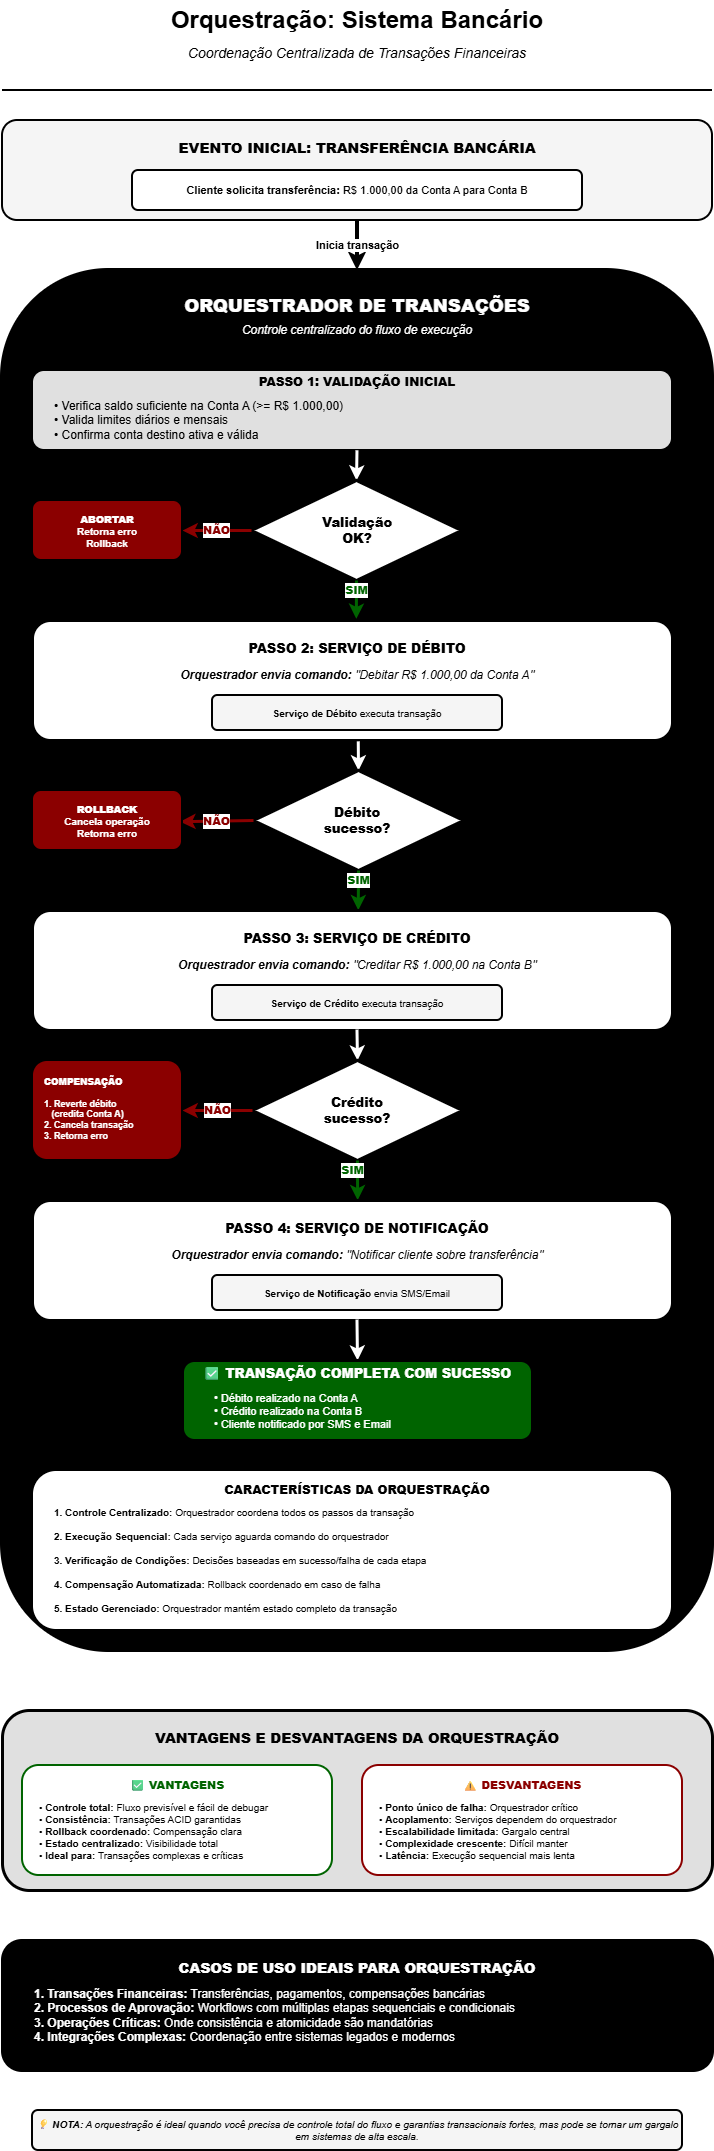

The diagram above was exported from draw.io. Its source (the exported page's mxGraphModel, read from the mxfile embedded in the PNG):
<mxGraphModel dx="783" dy="427" grid="1" gridSize="10" guides="1" tooltips="1" connect="1" arrows="1" fold="1" page="1" pageScale="1" pageWidth="850" pageHeight="2200" math="0" shadow="0">
  <root>
    <mxCell id="0" />
    <mxCell id="1" parent="0" />
    <mxCell id="title" value="&lt;b&gt;&lt;font style=&quot;font-size: 24px;&quot;&gt;Orquestração: Sistema Bancário&lt;/font&gt;&lt;/b&gt;" style="text;html=1;strokeColor=none;fillColor=none;align=center;verticalAlign=middle;whiteSpace=wrap;rounded=0;" parent="1" vertex="1">
      <mxGeometry x="100" y="30" width="650" height="40" as="geometry" />
    </mxCell>
    <mxCell id="subtitle" value="Coordenação Centralizada de Transações Financeiras" style="text;html=1;strokeColor=none;fillColor=none;align=center;verticalAlign=middle;whiteSpace=wrap;rounded=0;fontSize=14;fontStyle=2" parent="1" vertex="1">
      <mxGeometry x="175" y="70" width="500" height="25" as="geometry" />
    </mxCell>
    <mxCell id="divider1" value="" style="endArrow=none;html=1;strokeColor=#000000;strokeWidth=2;" parent="1" edge="1">
      <mxGeometry width="50" height="50" relative="1" as="geometry">
        <mxPoint x="70" y="120" as="sourcePoint" />
        <mxPoint x="780" y="120" as="targetPoint" />
      </mxGeometry>
    </mxCell>
    <mxCell id="trigger-section" value="" style="rounded=1;whiteSpace=wrap;html=1;fillColor=#f5f5f5;strokeColor=#000000;strokeWidth=2;" parent="1" vertex="1">
      <mxGeometry x="70" y="150" width="710" height="100" as="geometry" />
    </mxCell>
    <mxCell id="trigger-title" value="&lt;b&gt;EVENTO INICIAL: TRANSFERÊNCIA BANCÁRIA&lt;/b&gt;" style="text;html=1;strokeColor=none;fillColor=none;align=center;verticalAlign=middle;whiteSpace=wrap;rounded=0;fontSize=14;fontStyle=1" parent="1" vertex="1">
      <mxGeometry x="225" y="165" width="400" height="25" as="geometry" />
    </mxCell>
    <mxCell id="trigger-event" value="" style="rounded=1;whiteSpace=wrap;html=1;fillColor=#ffffff;strokeColor=#000000;strokeWidth=2;" parent="1" vertex="1">
      <mxGeometry x="200" y="200" width="450" height="40" as="geometry" />
    </mxCell>
    <mxCell id="trigger-event-label" value="&lt;b&gt;Cliente solicita transferência:&lt;/b&gt; R$ 1.000,00 da Conta A para Conta B" style="text;html=1;strokeColor=none;fillColor=none;align=center;verticalAlign=middle;whiteSpace=wrap;rounded=0;fontSize=11;" parent="1" vertex="1">
      <mxGeometry x="220" y="210" width="410" height="20" as="geometry" />
    </mxCell>
    <mxCell id="arrow-trigger-orchestrator" value="&lt;b&gt;Inicia transação&lt;/b&gt;" style="endArrow=classic;html=1;strokeColor=#000000;strokeWidth=4;exitX=0.5;exitY=1;exitDx=0;exitDy=0;entryX=0.5;entryY=0;entryDx=0;entryDy=0;fontSize=11;" parent="1" source="trigger-section" target="orchestrator-section" edge="1">
      <mxGeometry relative="1" as="geometry" />
    </mxCell>
    <mxCell id="orchestrator-section" value="" style="rounded=1;whiteSpace=wrap;html=1;fillColor=#000000;strokeColor=#000000;strokeWidth=4;" parent="1" vertex="1">
      <mxGeometry x="70" y="300" width="710" height="1380" as="geometry" />
    </mxCell>
    <mxCell id="orchestrator-title" value="&lt;b&gt;&lt;font style=&quot;font-size: 18px;&quot;&gt;ORQUESTRADOR DE TRANSAÇÕES&lt;/font&gt;&lt;/b&gt;" style="text;html=1;strokeColor=none;fillColor=none;align=center;verticalAlign=middle;whiteSpace=wrap;rounded=0;fontColor=#ffffff;fontStyle=1" parent="1" vertex="1">
      <mxGeometry x="225" y="320" width="400" height="30" as="geometry" />
    </mxCell>
    <mxCell id="orchestrator-subtitle" value="Controle centralizado do fluxo de execução" style="text;html=1;strokeColor=none;fillColor=none;align=center;verticalAlign=middle;whiteSpace=wrap;rounded=0;fontSize=12;fontStyle=2;fontColor=#ffffff;" parent="1" vertex="1">
      <mxGeometry x="250" y="350" width="350" height="20" as="geometry" />
    </mxCell>
    <mxCell id="step1-box" value="" style="rounded=1;whiteSpace=wrap;html=1;fillColor=#e0e0e0;strokeColor=#000000;strokeWidth=2;" parent="1" vertex="1">
      <mxGeometry x="100" y="400" width="640" height="80" as="geometry" />
    </mxCell>
    <mxCell id="step1-title" value="&lt;b&gt;PASSO 1: VALIDAÇÃO INICIAL&lt;/b&gt;" style="text;html=1;strokeColor=none;fillColor=none;align=center;verticalAlign=middle;whiteSpace=wrap;rounded=0;fontSize=12;fontStyle=1" parent="1" vertex="1">
      <mxGeometry x="280" y="402" width="290" height="20" as="geometry" />
    </mxCell>
    <mxCell id="step1-content" value="• Verifica saldo suficiente na Conta A (&amp;gt;= R$ 1.000,00)&lt;br&gt;• Valida limites diários e mensais&lt;br&gt;• Confirma conta destino ativa e válida" style="text;html=1;strokeColor=none;fillColor=none;align=left;verticalAlign=top;whiteSpace=wrap;rounded=0;fontSize=12;" parent="1" vertex="1">
      <mxGeometry x="120" y="422" width="600" height="40" as="geometry" />
    </mxCell>
    <mxCell id="arrow-step1-decision1" value="" style="endArrow=classic;html=1;strokeColor=#ffffff;strokeWidth=3;entryX=0.5;entryY=0;entryDx=0;entryDy=0;exitX=0.507;exitY=0.997;exitDx=0;exitDy=0;exitPerimeter=0;" parent="1" source="step1-box" target="decision1" edge="1">
      <mxGeometry relative="1" as="geometry">
        <mxPoint x="420" y="480" as="sourcePoint" />
      </mxGeometry>
    </mxCell>
    <mxCell id="decision1" value="" style="rhombus;whiteSpace=wrap;html=1;fillColor=#ffffff;strokeColor=#000000;strokeWidth=3;" parent="1" vertex="1">
      <mxGeometry x="319" y="510" width="210" height="100" as="geometry" />
    </mxCell>
    <mxCell id="decision1-label" value="&lt;b&gt;Validação&lt;br&gt;OK?&lt;/b&gt;" style="text;html=1;strokeColor=none;fillColor=none;align=center;verticalAlign=middle;whiteSpace=wrap;rounded=0;fontSize=13;fontStyle=1" parent="1" vertex="1">
      <mxGeometry x="350" y="540" width="150" height="40" as="geometry" />
    </mxCell>
    <mxCell id="arrow-decision1-no" value="&lt;b&gt;NÃO&lt;/b&gt;" style="endArrow=classic;html=1;strokeColor=#8B0000;strokeWidth=3;exitX=0;exitY=0.5;exitDx=0;exitDy=0;fontSize=11;fontStyle=1;fontColor=#8B0000;entryX=1;entryY=0.5;entryDx=0;entryDy=0;" parent="1" source="decision1" edge="1" target="abort-box">
      <mxGeometry relative="1" as="geometry">
        <mxPoint x="200" y="560" as="targetPoint" />
      </mxGeometry>
    </mxCell>
    <mxCell id="abort-box" value="" style="rounded=1;whiteSpace=wrap;html=1;fillColor=#8B0000;strokeColor=#000000;strokeWidth=2;" parent="1" vertex="1">
      <mxGeometry x="100" y="530" width="150" height="60" as="geometry" />
    </mxCell>
    <mxCell id="abort-label" value="&lt;b&gt;ABORTAR&lt;/b&gt;&lt;br&gt;Retorna erro&lt;br&gt;Rollback" style="text;html=1;strokeColor=none;fillColor=none;align=center;verticalAlign=middle;whiteSpace=wrap;rounded=0;fontSize=10;fontColor=#ffffff;fontStyle=1" parent="1" vertex="1">
      <mxGeometry x="115" y="538" width="120" height="45" as="geometry" />
    </mxCell>
    <mxCell id="arrow-decision1-yes" value="&lt;b&gt;SIM&lt;/b&gt;" style="endArrow=classic;html=1;strokeColor=#006400;strokeWidth=3;exitX=0.5;exitY=1;exitDx=0;exitDy=0;entryX=0.506;entryY=-0.014;entryDx=0;entryDy=0;fontSize=11;fontStyle=1;fontColor=#006400;entryPerimeter=0;" parent="1" source="decision1" target="step2-box" edge="1">
      <mxGeometry x="-0.4786" relative="1" as="geometry">
        <mxPoint as="offset" />
      </mxGeometry>
    </mxCell>
    <mxCell id="step2-box" value="" style="rounded=1;whiteSpace=wrap;html=1;fillColor=#ffffff;strokeColor=#000000;strokeWidth=3;" parent="1" vertex="1">
      <mxGeometry x="100" y="650" width="640" height="120" as="geometry" />
    </mxCell>
    <mxCell id="step2-title" value="&lt;b&gt;PASSO 2: SERVIÇO DE DÉBITO&lt;/b&gt;" style="text;html=1;strokeColor=none;fillColor=none;align=center;verticalAlign=middle;whiteSpace=wrap;rounded=0;fontSize=13;fontStyle=1" parent="1" vertex="1">
      <mxGeometry x="280" y="665" width="290" height="25" as="geometry" />
    </mxCell>
    <mxCell id="step2-action" value="&lt;b&gt;Orquestrador envia comando:&lt;/b&gt; &quot;Debitar R$ 1.000,00 da Conta A&quot;" style="text;html=1;strokeColor=none;fillColor=none;align=center;verticalAlign=middle;whiteSpace=wrap;rounded=0;fontSize=12;fontStyle=2" parent="1" vertex="1">
      <mxGeometry x="180" y="695" width="490" height="20" as="geometry" />
    </mxCell>
    <mxCell id="step2-service" value="" style="rounded=1;whiteSpace=wrap;html=1;fillColor=#f5f5f5;strokeColor=#000000;strokeWidth=2;" parent="1" vertex="1">
      <mxGeometry x="280" y="725" width="290" height="35" as="geometry" />
    </mxCell>
    <mxCell id="step2-service-label" value="&lt;b&gt;Serviço de Débito&lt;/b&gt; executa transação" style="text;html=1;strokeColor=none;fillColor=none;align=center;verticalAlign=middle;whiteSpace=wrap;rounded=0;fontSize=10;" parent="1" vertex="1">
      <mxGeometry x="300" y="733" width="250" height="20" as="geometry" />
    </mxCell>
    <mxCell id="arrow-step2-decision2" value="" style="endArrow=classic;html=1;strokeColor=#ffffff;strokeWidth=3;entryX=0.5;entryY=0;entryDx=0;entryDy=0;exitX=0.509;exitY=1.007;exitDx=0;exitDy=0;exitPerimeter=0;" parent="1" source="step2-box" target="decision2" edge="1">
      <mxGeometry relative="1" as="geometry">
        <mxPoint x="420" y="770" as="sourcePoint" />
      </mxGeometry>
    </mxCell>
    <mxCell id="decision2" value="" style="rhombus;whiteSpace=wrap;html=1;fillColor=#ffffff;strokeColor=#000000;strokeWidth=3;" parent="1" vertex="1">
      <mxGeometry x="321" y="800" width="210" height="100" as="geometry" />
    </mxCell>
    <mxCell id="decision2-label" value="&lt;b&gt;Débito&lt;br&gt;sucesso?&lt;/b&gt;" style="text;html=1;strokeColor=none;fillColor=none;align=center;verticalAlign=middle;whiteSpace=wrap;rounded=0;fontSize=13;fontStyle=1" parent="1" vertex="1">
      <mxGeometry x="350" y="830" width="150" height="40" as="geometry" />
    </mxCell>
    <mxCell id="arrow-decision2-no" value="&lt;b&gt;NÃO&lt;/b&gt;" style="endArrow=classic;html=1;strokeColor=#8B0000;strokeWidth=3;exitX=0;exitY=0.5;exitDx=0;exitDy=0;fontSize=11;fontStyle=1;fontColor=#8B0000;entryX=0.985;entryY=0.52;entryDx=0;entryDy=0;entryPerimeter=0;" parent="1" source="decision2" edge="1" target="rollback1-box">
      <mxGeometry relative="1" as="geometry">
        <mxPoint x="200" y="850" as="targetPoint" />
      </mxGeometry>
    </mxCell>
    <mxCell id="rollback1-box" value="" style="rounded=1;whiteSpace=wrap;html=1;fillColor=#8B0000;strokeColor=#000000;strokeWidth=2;" parent="1" vertex="1">
      <mxGeometry x="100" y="820" width="150" height="60" as="geometry" />
    </mxCell>
    <mxCell id="rollback1-label" value="&lt;b&gt;ROLLBACK&lt;/b&gt;&lt;br&gt;Cancela operação&lt;br&gt;Retorna erro" style="text;html=1;strokeColor=none;fillColor=none;align=center;verticalAlign=middle;whiteSpace=wrap;rounded=0;fontSize=10;fontColor=#ffffff;fontStyle=1" parent="1" vertex="1">
      <mxGeometry x="115" y="828" width="120" height="45" as="geometry" />
    </mxCell>
    <mxCell id="arrow-decision2-yes" value="&lt;b&gt;SIM&lt;/b&gt;" style="endArrow=classic;html=1;strokeColor=#006400;strokeWidth=3;exitX=0.5;exitY=1;exitDx=0;exitDy=0;entryX=0.509;entryY=-0.002;entryDx=0;entryDy=0;fontSize=11;fontStyle=1;fontColor=#006400;entryPerimeter=0;" parent="1" source="decision2" target="step3-box" edge="1">
      <mxGeometry x="-0.4969" relative="1" as="geometry">
        <mxPoint as="offset" />
      </mxGeometry>
    </mxCell>
    <mxCell id="step3-box" value="" style="rounded=1;whiteSpace=wrap;html=1;fillColor=#ffffff;strokeColor=#000000;strokeWidth=3;" parent="1" vertex="1">
      <mxGeometry x="100" y="940" width="640" height="120" as="geometry" />
    </mxCell>
    <mxCell id="step3-title" value="&lt;b&gt;PASSO 3: SERVIÇO DE CRÉDITO&lt;/b&gt;" style="text;html=1;strokeColor=none;fillColor=none;align=center;verticalAlign=middle;whiteSpace=wrap;rounded=0;fontSize=13;fontStyle=1" parent="1" vertex="1">
      <mxGeometry x="280" y="955" width="290" height="25" as="geometry" />
    </mxCell>
    <mxCell id="step3-action" value="&lt;b&gt;Orquestrador envia comando:&lt;/b&gt; &quot;Creditar R$ 1.000,00 na Conta B&quot;" style="text;html=1;strokeColor=none;fillColor=none;align=center;verticalAlign=middle;whiteSpace=wrap;rounded=0;fontSize=12;fontStyle=2" parent="1" vertex="1">
      <mxGeometry x="180" y="985" width="490" height="20" as="geometry" />
    </mxCell>
    <mxCell id="step3-service" value="" style="rounded=1;whiteSpace=wrap;html=1;fillColor=#f5f5f5;strokeColor=#000000;strokeWidth=2;" parent="1" vertex="1">
      <mxGeometry x="280" y="1015" width="290" height="35" as="geometry" />
    </mxCell>
    <mxCell id="step3-service-label" value="&lt;b&gt;Serviço de Crédito&lt;/b&gt; executa transação" style="text;html=1;strokeColor=none;fillColor=none;align=center;verticalAlign=middle;whiteSpace=wrap;rounded=0;fontSize=10;" parent="1" vertex="1">
      <mxGeometry x="300" y="1023" width="250" height="20" as="geometry" />
    </mxCell>
    <mxCell id="arrow-step3-decision3" value="" style="endArrow=classic;html=1;strokeColor=#ffffff;strokeWidth=3;exitX=0.507;exitY=0.992;exitDx=0;exitDy=0;entryX=0.5;entryY=0;entryDx=0;entryDy=0;exitPerimeter=0;" parent="1" source="step3-box" target="decision3" edge="1">
      <mxGeometry relative="1" as="geometry" />
    </mxCell>
    <mxCell id="decision3" value="" style="rhombus;whiteSpace=wrap;html=1;fillColor=#ffffff;strokeColor=#000000;strokeWidth=3;" parent="1" vertex="1">
      <mxGeometry x="320" y="1090" width="210" height="100" as="geometry" />
    </mxCell>
    <mxCell id="decision3-label" value="&lt;b&gt;Crédito&lt;br&gt;sucesso?&lt;/b&gt;" style="text;html=1;strokeColor=none;fillColor=none;align=center;verticalAlign=middle;whiteSpace=wrap;rounded=0;fontSize=13;fontStyle=1" parent="1" vertex="1">
      <mxGeometry x="350" y="1120" width="150" height="40" as="geometry" />
    </mxCell>
    <mxCell id="arrow-decision3-no" value="&lt;b&gt;NÃO&lt;/b&gt;" style="endArrow=classic;html=1;strokeColor=#8B0000;strokeWidth=3;exitX=0;exitY=0.5;exitDx=0;exitDy=0;fontSize=11;fontStyle=1;fontColor=#8B0000;entryX=1;entryY=0.5;entryDx=0;entryDy=0;" parent="1" source="decision3" edge="1" target="rollback2-box">
      <mxGeometry relative="1" as="geometry">
        <mxPoint x="200" y="1140" as="targetPoint" />
      </mxGeometry>
    </mxCell>
    <mxCell id="rollback2-box" value="" style="rounded=1;whiteSpace=wrap;html=1;fillColor=#8B0000;strokeColor=#000000;strokeWidth=2;" parent="1" vertex="1">
      <mxGeometry x="100" y="1090" width="150" height="100" as="geometry" />
    </mxCell>
    <mxCell id="rollback2-label" value="&lt;b&gt;COMPENSAÇÃO&lt;/b&gt;&lt;br&gt;&lt;br&gt;1. Reverte débito&lt;br&gt;&amp;nbsp;&amp;nbsp;&amp;nbsp;(credita Conta A)&lt;br&gt;2. Cancela transação&lt;br&gt;3. Retorna erro" style="text;html=1;strokeColor=none;fillColor=none;align=left;verticalAlign=top;whiteSpace=wrap;rounded=0;fontSize=9;fontColor=#ffffff;fontStyle=1" parent="1" vertex="1">
      <mxGeometry x="110" y="1100" width="130" height="85" as="geometry" />
    </mxCell>
    <mxCell id="arrow-decision3-yes" value="&lt;b&gt;SIM&lt;/b&gt;" style="endArrow=classic;html=1;strokeColor=#006400;strokeWidth=3;exitX=0.5;exitY=1;exitDx=0;exitDy=0;entryX=0.508;entryY=-0.002;entryDx=0;entryDy=0;fontSize=11;fontStyle=1;fontColor=#006400;entryPerimeter=0;" parent="1" source="decision3" target="step4-box" edge="1">
      <mxGeometry x="-0.4977" y="-5" relative="1" as="geometry">
        <mxPoint as="offset" />
      </mxGeometry>
    </mxCell>
    <mxCell id="step4-box" value="" style="rounded=1;whiteSpace=wrap;html=1;fillColor=#ffffff;strokeColor=#000000;strokeWidth=3;" parent="1" vertex="1">
      <mxGeometry x="100" y="1230" width="640" height="120" as="geometry" />
    </mxCell>
    <mxCell id="step4-title" value="&lt;b&gt;PASSO 4: SERVIÇO DE NOTIFICAÇÃO&lt;/b&gt;" style="text;html=1;strokeColor=none;fillColor=none;align=center;verticalAlign=middle;whiteSpace=wrap;rounded=0;fontSize=13;fontStyle=1" parent="1" vertex="1">
      <mxGeometry x="280" y="1245" width="290" height="25" as="geometry" />
    </mxCell>
    <mxCell id="step4-action" value="&lt;b&gt;Orquestrador envia comando:&lt;/b&gt; &quot;Notificar cliente sobre transferência&quot;" style="text;html=1;strokeColor=none;fillColor=none;align=center;verticalAlign=middle;whiteSpace=wrap;rounded=0;fontSize=12;fontStyle=2" parent="1" vertex="1">
      <mxGeometry x="180" y="1275" width="490" height="20" as="geometry" />
    </mxCell>
    <mxCell id="step4-service" value="" style="rounded=1;whiteSpace=wrap;html=1;fillColor=#f5f5f5;strokeColor=#000000;strokeWidth=2;" parent="1" vertex="1">
      <mxGeometry x="280" y="1305" width="290" height="35" as="geometry" />
    </mxCell>
    <mxCell id="step4-service-label" value="&lt;b&gt;Serviço de Notificação&lt;/b&gt; envia SMS/Email" style="text;html=1;strokeColor=none;fillColor=none;align=center;verticalAlign=middle;whiteSpace=wrap;rounded=0;fontSize=10;" parent="1" vertex="1">
      <mxGeometry x="300" y="1313" width="250" height="20" as="geometry" />
    </mxCell>
    <mxCell id="arrow-step4-final" value="" style="endArrow=classic;html=1;strokeColor=#ffffff;strokeWidth=3;exitX=0.507;exitY=0.992;exitDx=0;exitDy=0;entryX=0.5;entryY=0;entryDx=0;entryDy=0;exitPerimeter=0;" parent="1" source="step4-box" target="final-box" edge="1">
      <mxGeometry relative="1" as="geometry" />
    </mxCell>
    <mxCell id="final-box" value="" style="rounded=1;whiteSpace=wrap;html=1;fillColor=#006400;strokeColor=#000000;strokeWidth=3;" parent="1" vertex="1">
      <mxGeometry x="250" y="1390" width="350" height="80" as="geometry" />
    </mxCell>
    <mxCell id="final-title" value="&lt;b&gt;✅ TRANSAÇÃO COMPLETA COM SUCESSO&lt;/b&gt;" style="text;html=1;strokeColor=none;fillColor=none;align=center;verticalAlign=middle;whiteSpace=wrap;rounded=0;fontSize=13;fontStyle=1;fontColor=#ffffff;" parent="1" vertex="1">
      <mxGeometry x="270" y="1390" width="310" height="25" as="geometry" />
    </mxCell>
    <mxCell id="final-summary" value="• Débito realizado na Conta A&lt;br&gt;• Crédito realizado na Conta B&lt;br&gt;• Cliente notificado por SMS e Email" style="text;html=1;strokeColor=none;fillColor=none;align=left;verticalAlign=top;whiteSpace=wrap;rounded=0;fontSize=11;fontColor=#ffffff;" parent="1" vertex="1">
      <mxGeometry x="280" y="1415" width="280" height="30" as="geometry" />
    </mxCell>
    <mxCell id="control-note" value="" style="rounded=1;whiteSpace=wrap;html=1;fillColor=#ffffff;strokeColor=#000000;strokeWidth=2;" parent="1" vertex="1">
      <mxGeometry x="100" y="1500" width="640" height="160" as="geometry" />
    </mxCell>
    <mxCell id="control-note-title" value="&lt;b&gt;CARACTERÍSTICAS DA ORQUESTRAÇÃO&lt;/b&gt;" style="text;html=1;strokeColor=none;fillColor=none;align=center;verticalAlign=middle;whiteSpace=wrap;rounded=0;fontSize=12;fontStyle=1" parent="1" vertex="1">
      <mxGeometry x="270" y="1510" width="310" height="20" as="geometry" />
    </mxCell>
    <mxCell id="control-note-content" value="&lt;b&gt;1. Controle Centralizado:&lt;/b&gt; Orquestrador coordena todos os passos da transação&lt;br&gt;&lt;br&gt;&lt;b&gt;2. Execução Sequencial:&lt;/b&gt; Cada serviço aguarda comando do orquestrador&lt;br&gt;&lt;br&gt;&lt;b&gt;3. Verificação de Condições:&lt;/b&gt; Decisões baseadas em sucesso/falha de cada etapa&lt;br&gt;&lt;br&gt;&lt;b&gt;4. Compensação Automatizada:&lt;/b&gt; Rollback coordenado em caso de falha&lt;br&gt;&lt;br&gt;&lt;b&gt;5. Estado Gerenciado:&lt;/b&gt; Orquestrador mantém estado completo da transação" style="text;html=1;strokeColor=none;fillColor=none;align=left;verticalAlign=top;whiteSpace=wrap;rounded=0;fontSize=10;" parent="1" vertex="1">
      <mxGeometry x="120" y="1530" width="600" height="110" as="geometry" />
    </mxCell>
    <mxCell id="comparison-section" value="" style="rounded=1;whiteSpace=wrap;html=1;fillColor=#e0e0e0;strokeColor=#000000;strokeWidth=3;" parent="1" vertex="1">
      <mxGeometry x="70" y="1740" width="710" height="180" as="geometry" />
    </mxCell>
    <mxCell id="comparison-title" value="&lt;b&gt;VANTAGENS E DESVANTAGENS DA ORQUESTRAÇÃO&lt;/b&gt;" style="text;html=1;strokeColor=none;fillColor=none;align=center;verticalAlign=middle;whiteSpace=wrap;rounded=0;fontSize=14;fontStyle=1" parent="1" vertex="1">
      <mxGeometry x="200" y="1755" width="450" height="25" as="geometry" />
    </mxCell>
    <mxCell id="advantages-box" value="" style="rounded=1;whiteSpace=wrap;html=1;fillColor=#ffffff;strokeColor=#006400;strokeWidth=2;" parent="1" vertex="1">
      <mxGeometry x="90" y="1795" width="310" height="110" as="geometry" />
    </mxCell>
    <mxCell id="advantages-title" value="&lt;b&gt;✅ VANTAGENS&lt;/b&gt;" style="text;html=1;strokeColor=none;fillColor=none;align=center;verticalAlign=middle;whiteSpace=wrap;rounded=0;fontSize=11;fontStyle=1;fontColor=#006400;" parent="1" vertex="1">
      <mxGeometry x="120" y="1805" width="250" height="20" as="geometry" />
    </mxCell>
    <mxCell id="advantages-content" value="• &lt;b&gt;Controle total:&lt;/b&gt; Fluxo previsível e fácil de debugar&lt;br&gt;• &lt;b&gt;Consistência:&lt;/b&gt; Transações ACID garantidas&lt;br&gt;• &lt;b&gt;Rollback coordenado:&lt;/b&gt; Compensação clara&lt;br&gt;• &lt;b&gt;Estado centralizado:&lt;/b&gt; Visibilidade total&lt;br&gt;• &lt;b&gt;Ideal para:&lt;/b&gt; Transações complexas e críticas" style="text;html=1;strokeColor=none;fillColor=none;align=left;verticalAlign=top;whiteSpace=wrap;rounded=0;fontSize=10;" parent="1" vertex="1">
      <mxGeometry x="105" y="1825" width="280" height="70" as="geometry" />
    </mxCell>
    <mxCell id="disadvantages-box" value="" style="rounded=1;whiteSpace=wrap;html=1;fillColor=#ffffff;strokeColor=#8B0000;strokeWidth=2;" parent="1" vertex="1">
      <mxGeometry x="430" y="1795" width="320" height="110" as="geometry" />
    </mxCell>
    <mxCell id="disadvantages-title" value="&lt;b&gt;⚠ DESVANTAGENS&lt;/b&gt;" style="text;html=1;strokeColor=none;fillColor=none;align=center;verticalAlign=middle;whiteSpace=wrap;rounded=0;fontSize=11;fontStyle=1;fontColor=#8B0000;" parent="1" vertex="1">
      <mxGeometry x="460" y="1805" width="260" height="20" as="geometry" />
    </mxCell>
    <mxCell id="disadvantages-content" value="• &lt;b&gt;Ponto único de falha:&lt;/b&gt; Orquestrador crítico&lt;br&gt;• &lt;b&gt;Acoplamento:&lt;/b&gt; Serviços dependem do orquestrador&lt;br&gt;• &lt;b&gt;Escalabilidade limitada:&lt;/b&gt; Gargalo central&lt;br&gt;• &lt;b&gt;Complexidade crescente:&lt;/b&gt; Difícil manter&lt;br&gt;• &lt;b&gt;Latência:&lt;/b&gt; Execução sequencial mais lenta" style="text;html=1;strokeColor=none;fillColor=none;align=left;verticalAlign=top;whiteSpace=wrap;rounded=0;fontSize=10;" parent="1" vertex="1">
      <mxGeometry x="445" y="1825" width="290" height="70" as="geometry" />
    </mxCell>
    <mxCell id="usecases-section" value="" style="rounded=1;whiteSpace=wrap;html=1;fillColor=#000000;strokeColor=#000000;strokeWidth=3;" parent="1" vertex="1">
      <mxGeometry x="70" y="1970" width="710" height="130" as="geometry" />
    </mxCell>
    <mxCell id="usecases-title" value="&lt;b&gt;&lt;font style=&quot;font-size: 14px;&quot;&gt;CASOS DE USO IDEAIS PARA ORQUESTRAÇÃO&lt;/font&gt;&lt;/b&gt;" style="text;html=1;strokeColor=none;fillColor=none;align=center;verticalAlign=middle;whiteSpace=wrap;rounded=0;fontColor=#ffffff;fontStyle=1" parent="1" vertex="1">
      <mxGeometry x="200" y="1985" width="450" height="25" as="geometry" />
    </mxCell>
    <mxCell id="usecases-content" value="&lt;b&gt;1. Transações Financeiras:&lt;/b&gt; Transferências, pagamentos, compensações bancárias&lt;br&gt;&lt;b&gt;2. Processos de Aprovação:&lt;/b&gt; Workflows com múltiplas etapas sequenciais e condicionais&lt;br&gt;&lt;b&gt;3. Operações Críticas:&lt;/b&gt; Onde consistência e atomicidade são mandatórias&lt;br&gt;&lt;b&gt;4. Integrações Complexas:&lt;/b&gt; Coordenação entre sistemas legados e modernos" style="text;html=1;strokeColor=none;fillColor=none;align=left;verticalAlign=top;whiteSpace=wrap;rounded=0;fontSize=12;fontColor=#ffffff;" parent="1" vertex="1">
      <mxGeometry x="100" y="2010" width="640" height="70" as="geometry" />
    </mxCell>
    <mxCell id="footer" value="💡 &lt;b&gt;NOTA:&lt;/b&gt; A orquestração é ideal quando você precisa de controle total do fluxo e garantias transacionais fortes, mas pode se tornar um gargalo em sistemas de alta escala." style="text;html=1;strokeColor=#000000;fillColor=#f5f5f5;align=center;verticalAlign=middle;whiteSpace=wrap;rounded=1;fontSize=10;fontStyle=2;strokeWidth=2;" parent="1" vertex="1">
      <mxGeometry x="100" y="2140" width="650" height="40" as="geometry" />
    </mxCell>
  </root>
</mxGraphModel>